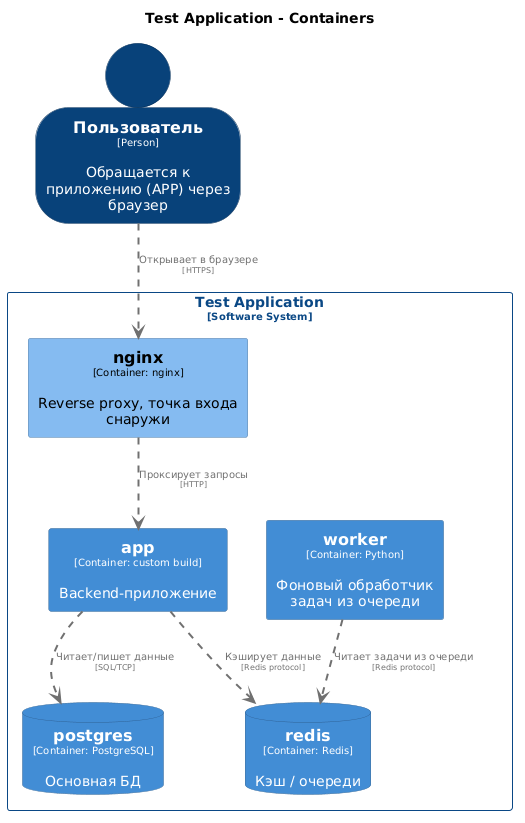

The diagram above was rendered by PlantUML. Its source (embedded in the PNG):
@startuml
set separator none
title Test Application - Containers

top to bottom direction

skinparam {
  arrowFontSize 10
  defaultTextAlignment center
  wrapWidth 200
  maxMessageSize 100
}

hide stereotype

skinparam rectangle<<TestApplication.app>> {
  BackgroundColor #438dd5
  FontColor #ffffff
  BorderColor #2e6295
  shadowing false
}
skinparam rectangle<<TestApplication.nginx>> {
  BackgroundColor #85bbf0
  FontColor #000000
  BorderColor #5d82a8
  shadowing false
}
skinparam database<<TestApplication.postgres>> {
  BackgroundColor #438dd5
  FontColor #ffffff
  BorderColor #2e6295
  shadowing false
}
skinparam database<<TestApplication.redis>> {
  BackgroundColor #438dd5
  FontColor #ffffff
  BorderColor #2e6295
  shadowing false
}
skinparam rectangle<<TestApplication.worker>> {
  BackgroundColor #438dd5
  FontColor #ffffff
  BorderColor #2e6295
  shadowing false
}
skinparam person<<Пользователь>> {
  BackgroundColor #08427b
  FontColor #ffffff
  BorderColor #052e56
  shadowing false
}
skinparam rectangle<<TestApplication>> {
  BorderColor #0b4884
  FontColor #0b4884
  shadowing false
}

person "==Пользователь\n<size:10>[Person]</size>\n\nОбращается к приложению (APP) через браузер" <<Пользователь>> as Пользователь

rectangle "Test Application\n<size:10>[Software System]</size>" <<TestApplication>> {
  rectangle "==nginx\n<size:10>[Container: nginx]</size>\n\nReverse proxy, точка входа снаружи" <<TestApplication.nginx>> as TestApplication.nginx
  rectangle "==app\n<size:10>[Container: custom build]</size>\n\nBackend-приложение" <<TestApplication.app>> as TestApplication.app
  database "==postgres\n<size:10>[Container: PostgreSQL]</size>\n\nОсновная БД" <<TestApplication.postgres>> as TestApplication.postgres
  database "==redis\n<size:10>[Container: Redis]</size>\n\nКэш / очереди" <<TestApplication.redis>> as TestApplication.redis
  rectangle "==worker\n<size:10>[Container: Python]</size>\n\nФоновый обработчик задач из очереди" <<TestApplication.worker>> as TestApplication.worker
}

TestApplication.nginx .[#707070,thickness=2].> TestApplication.app : "<color:#707070>Проксирует запросы\n<color:#707070><size:8>[HTTP]</size>"
TestApplication.app .[#707070,thickness=2].> TestApplication.postgres : "<color:#707070>Читает/пишет данные\n<color:#707070><size:8>[SQL/TCP]</size>"
TestApplication.app .[#707070,thickness=2].> TestApplication.redis : "<color:#707070>Кэширует данные\n<color:#707070><size:8>[Redis protocol]</size>"
TestApplication.worker .[#707070,thickness=2].> TestApplication.redis : "<color:#707070>Читает задачи из очереди\n<color:#707070><size:8>[Redis protocol]</size>"
Пользователь .[#707070,thickness=2].> TestApplication.nginx : "<color:#707070>Открывает в браузере\n<color:#707070><size:8>[HTTPS]</size>"
@enduml